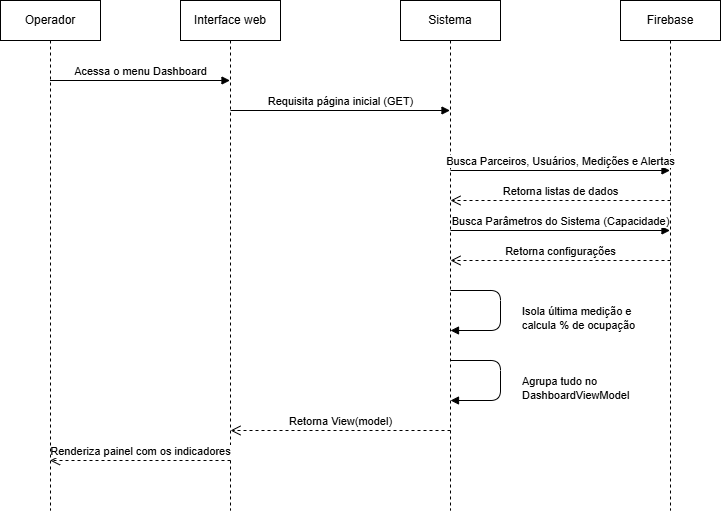

The diagram above was exported from draw.io. Its source (the exported page's mxGraphModel, read from the mxfile embedded in the PNG):
<mxGraphModel dx="1645" dy="777" grid="0" gridSize="10" guides="1" tooltips="1" connect="1" arrows="1" fold="1" page="1" pageScale="1" pageWidth="827" pageHeight="1169" math="0" shadow="0">
  <root>
    <mxCell id="0" />
    <mxCell id="1" parent="0" />
    <mxCell id="-5E2brC9QrzHdLvsmVt7-28" parent="1" style="shape=umlLifeline;perimeter=lifelinePerimeter;whiteSpace=wrap;html=1;container=1;collapsible=0;recursiveResize=0;outlineConnect=0;" value="Interface web" vertex="1">
      <mxGeometry height="510" width="100" x="210" y="50" as="geometry" />
    </mxCell>
    <mxCell id="-5E2brC9QrzHdLvsmVt7-29" parent="1" style="shape=umlLifeline;perimeter=lifelinePerimeter;whiteSpace=wrap;html=1;container=1;collapsible=0;recursiveResize=0;outlineConnect=0;" value="Sistema" vertex="1">
      <mxGeometry height="510" width="100" x="430" y="50" as="geometry" />
    </mxCell>
    <mxCell id="-5E2brC9QrzHdLvsmVt7-30" parent="1" style="shape=umlLifeline;perimeter=lifelinePerimeter;whiteSpace=wrap;html=1;container=1;collapsible=0;recursiveResize=0;outlineConnect=0;" value="Firebase" vertex="1">
      <mxGeometry height="510" width="100" x="650" y="50" as="geometry" />
    </mxCell>
    <mxCell id="-5E2brC9QrzHdLvsmVt7-31" edge="1" parent="1" source="-5E2brC9QrzHdLvsmVt7-47" style="verticalAlign=bottom;endArrow=block;shadow=0;strokeWidth=1;html=1;" value="Acessa o menu Dashboard">
      <mxGeometry relative="1" as="geometry">
        <mxPoint x="110" y="130" as="sourcePoint" />
        <mxPoint x="259.5" y="130" as="targetPoint" />
      </mxGeometry>
    </mxCell>
    <mxCell id="-5E2brC9QrzHdLvsmVt7-32" edge="1" parent="1" style="verticalAlign=bottom;endArrow=block;shadow=0;strokeWidth=1;html=1;" value="Requisita página inicial (GET)">
      <mxGeometry relative="1" as="geometry">
        <mxPoint x="260" y="160" as="sourcePoint" />
        <mxPoint x="479.5" y="160" as="targetPoint" />
      </mxGeometry>
    </mxCell>
    <mxCell id="-5E2brC9QrzHdLvsmVt7-35" edge="1" parent="1" style="verticalAlign=bottom;endArrow=block;shadow=0;strokeWidth=1;html=1;" value="Busca Parceiros, Usuários, Medições e Alertas">
      <mxGeometry relative="1" as="geometry">
        <mxPoint x="480" y="220" as="sourcePoint" />
        <mxPoint x="699.5" y="220" as="targetPoint" />
      </mxGeometry>
    </mxCell>
    <mxCell id="-5E2brC9QrzHdLvsmVt7-36" edge="1" parent="1" style="verticalAlign=bottom;endArrow=open;dashed=1;endSize=8;shadow=0;strokeWidth=1;html=1;" value="Retorna listas de dados">
      <mxGeometry relative="1" as="geometry">
        <mxPoint x="700" y="250" as="sourcePoint" />
        <mxPoint x="480" y="250" as="targetPoint" />
      </mxGeometry>
    </mxCell>
    <mxCell id="-5E2brC9QrzHdLvsmVt7-37" edge="1" parent="1" style="verticalAlign=bottom;endArrow=block;shadow=0;strokeWidth=1;html=1;" value="Busca Parâmetros do Sistema (Capacidade)">
      <mxGeometry relative="1" as="geometry">
        <mxPoint x="480" y="280" as="sourcePoint" />
        <mxPoint x="699.5" y="280" as="targetPoint" />
      </mxGeometry>
    </mxCell>
    <mxCell id="-5E2brC9QrzHdLvsmVt7-38" edge="1" parent="1" style="verticalAlign=bottom;endArrow=open;dashed=1;endSize=8;shadow=0;strokeWidth=1;html=1;" value="Retorna configurações">
      <mxGeometry relative="1" as="geometry">
        <mxPoint x="700" y="310" as="sourcePoint" />
        <mxPoint x="480" y="310" as="targetPoint" />
      </mxGeometry>
    </mxCell>
    <mxCell id="-5E2brC9QrzHdLvsmVt7-39" edge="1" parent="1" style="verticalAlign=middle;align=left;endArrow=block;edgeStyle=orthogonalEdgeStyle;elbow=horizontal;shadow=0;strokeWidth=1;html=1;" value="Isola última medição e &#10;calcula % de ocupação">
      <mxGeometry relative="1" x="0.1111" y="20" as="geometry">
        <mxPoint as="offset" />
        <Array as="points">
          <mxPoint x="530" y="340" />
          <mxPoint x="530" y="380" />
        </Array>
        <mxPoint x="480" y="340" as="sourcePoint" />
        <mxPoint x="480" y="380" as="targetPoint" />
      </mxGeometry>
    </mxCell>
    <mxCell id="-5E2brC9QrzHdLvsmVt7-40" edge="1" parent="1" style="verticalAlign=middle;align=left;endArrow=block;edgeStyle=orthogonalEdgeStyle;elbow=horizontal;shadow=0;strokeWidth=1;html=1;" value="Agrupa tudo no &#10;DashboardViewModel">
      <mxGeometry relative="1" x="0.1111" y="20" as="geometry">
        <mxPoint as="offset" />
        <Array as="points">
          <mxPoint x="530" y="410" />
          <mxPoint x="530" y="450" />
        </Array>
        <mxPoint x="480" y="410" as="sourcePoint" />
        <mxPoint x="480" y="450" as="targetPoint" />
      </mxGeometry>
    </mxCell>
    <mxCell id="-5E2brC9QrzHdLvsmVt7-41" edge="1" parent="1" style="verticalAlign=bottom;endArrow=open;dashed=1;endSize=8;shadow=0;strokeWidth=1;html=1;" value="Retorna View(model)">
      <mxGeometry relative="1" as="geometry">
        <mxPoint x="480" y="480" as="sourcePoint" />
        <mxPoint x="260" y="480" as="targetPoint" />
      </mxGeometry>
    </mxCell>
    <mxCell id="-5E2brC9QrzHdLvsmVt7-42" edge="1" parent="1" style="verticalAlign=bottom;endArrow=open;dashed=1;endSize=8;shadow=0;strokeWidth=1;html=1;" target="-5E2brC9QrzHdLvsmVt7-47" value="Renderiza painel com os indicadores">
      <mxGeometry relative="1" as="geometry">
        <mxPoint x="260" y="510" as="sourcePoint" />
        <mxPoint x="105" y="510" as="targetPoint" />
      </mxGeometry>
    </mxCell>
    <mxCell id="-5E2brC9QrzHdLvsmVt7-47" parent="1" style="shape=umlLifeline;perimeter=lifelinePerimeter;whiteSpace=wrap;html=1;container=1;dropTarget=0;collapsible=0;recursiveResize=0;outlineConnect=0;portConstraint=eastwest;newEdgeStyle={&quot;curved&quot;:0,&quot;rounded&quot;:0};" value="Operador" vertex="1">
      <mxGeometry height="510" width="100" x="30" y="50" as="geometry" />
    </mxCell>
  </root>
</mxGraphModel>